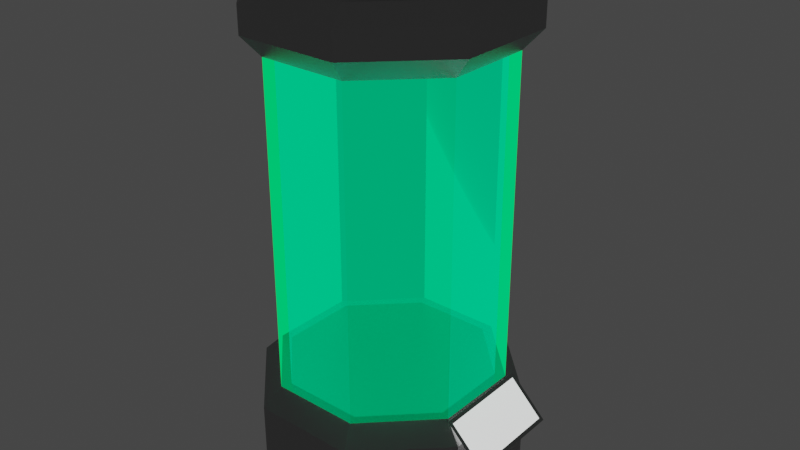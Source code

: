 # Source: specimen_tank.blend  (saved by Blender 2.93.20; exported with 4.5.12 LTS)
import bpy
from mathutils import Matrix  # noqa: F401  (used for matrix-valued properties, if any)

bpy.ops.wm.read_factory_settings(use_empty=True)
scene = bpy.context.scene
scene.name = 'Scene'

# ---- collections
col_collection = bpy.data.collections.new('Collection'); scene.collection.children.link(col_collection)

# ---- materials (node trees are filled in below, after node groups)
mat_metal = bpy.data.materials.new('Metal')
mat_metal.use_transparent_shadow = False
mat_glass = bpy.data.materials.new('Glass')
mat_glass.surface_render_method = 'BLENDED'
mat_glass.blend_method = 'BLEND'
mat_glass.use_transparent_shadow = False
mat_glow = bpy.data.materials.new('Glow')
mat_glow.use_transparent_shadow = False
mat_screen = bpy.data.materials.new('Screen')
mat_screen.use_transparent_shadow = False

# ---- material node trees
mat_metal.use_nodes = True; mat_metal.node_tree.nodes.clear()
_N = mat_metal.node_tree.nodes; _L = mat_metal.node_tree.links
n0 = _N.new('ShaderNodeBsdfPrincipled'); n0.name = 'Principled BSDF'; n0.location = (10, 300)
n0.distribution = 'GGX'
n0.subsurface_method = 'BURLEY'
n0.inputs[0].default_value = (0.4, 0.4, 0.4, 1.0)
n0.inputs[1].default_value = 1.0
n0.inputs[2].default_value = 0.4883
n0.inputs[3].default_value = 1.45
n0.inputs[13].default_value = 0.0
n0.inputs[27].default_value = (0.0, 0.0, 0.0, 1.0)
n0.inputs[28].default_value = 1.0
n1 = _N.new('ShaderNodeOutputMaterial'); n1.name = 'Material Output'; n1.location = (300, 300)
_L.new(n0.outputs[0], n1.inputs[0])
n1.is_active_output = True
mat_glass.use_nodes = True; mat_glass.node_tree.nodes.clear()
_N = mat_glass.node_tree.nodes; _L = mat_glass.node_tree.links
n0 = _N.new('ShaderNodeOutputMaterial'); n0.name = 'Material Output'; n0.location = (300, 300)
n1 = _N.new('ShaderNodeMixShader'); n1.name = 'Mix Shader'; n1.location = (141, 171)
n2 = _N.new('ShaderNodeBsdfTransparent'); n2.name = 'Transparent BSDF'; n2.location = (-146, 275)
n2.inputs[0].default_value = (0.0, 0.303, 0.08104, 1.0)
n3 = _N.new('ShaderNodeFresnel'); n3.name = 'Fresnel'; n3.location = (-642, 181)
n3.inputs[0].default_value = 1.45
n4 = _N.new('ShaderNodeMath'); n4.name = 'Math'; n4.location = (-398, 99)
n4.inputs[1].default_value = 1.4
n4.inputs[2].default_value = 0.0
n5 = _N.new('ShaderNodeEmission'); n5.name = 'Emission'; n5.location = (-141, 167)
n5.inputs[0].default_value = (0.0, 1.0, 0.5231, 1.0)
_L.new(n3.outputs[0], n4.inputs[0])
_L.new(n4.outputs[0], n5.inputs[1])
_L.new(n5.outputs[0], n1.inputs[2])
_L.new(n2.outputs[0], n1.inputs[1])
_L.new(n1.outputs[0], n0.inputs[0])
_L.new(n3.outputs[0], n1.inputs[0])
n0.is_active_output = True
mat_glow.use_nodes = True; mat_glow.node_tree.nodes.clear()
_N = mat_glow.node_tree.nodes; _L = mat_glow.node_tree.links
n0 = _N.new('ShaderNodeEmission'); n0.name = 'Emission'; n0.location = (15, 165)
n0.inputs[0].default_value = (0.3021, 0.9033, 1.0, 1.0)
n0.inputs[1].default_value = 3.5
n1 = _N.new('ShaderNodeOutputMaterial'); n1.name = 'Material Output'; n1.location = (584, 272)
n2 = _N.new('ShaderNodeBsdfTransparent'); n2.name = 'Transparent BSDF'; n2.location = (-235, 327)
n2.inputs[0].default_value = (0.6059, 0.8057, 1.0, 1.0)
n3 = _N.new('ShaderNodeMixShader'); n3.name = 'Mix Shader'; n3.location = (398, 268)
n4 = _N.new('ShaderNodeMath'); n4.name = 'Math'; n4.location = (74, 313)
n4.operation = 'MULTIPLY'
n4.inputs[2].default_value = 0.0
_L.new(n0.outputs[0], n3.inputs[2])
_L.new(n3.outputs[0], n1.inputs[0])
_L.new(n4.outputs[0], n3.inputs[0])
_L.new(n2.outputs[0], n3.inputs[1])
n1.is_active_output = True
mat_screen.use_nodes = True; mat_screen.node_tree.nodes.clear()
_N = mat_screen.node_tree.nodes; _L = mat_screen.node_tree.links
n0 = _N.new('ShaderNodeBsdfPrincipled'); n0.name = 'Principled BSDF'; n0.location = (10, 300)
n0.distribution = 'GGX'
n0.subsurface_method = 'BURLEY'
n0.inputs[0].default_value = (1.0, 1.0, 1.0, 1.0)
n0.inputs[3].default_value = 1.45
n0.inputs[28].default_value = 1.0
n1 = _N.new('ShaderNodeOutputMaterial'); n1.name = 'Material Output'; n1.location = (300, 300)
_L.new(n0.outputs[0], n1.inputs[0])
n1.is_active_output = True

# ---- world
world_world = bpy.data.worlds.new('World'); scene.world = world_world
world_world.use_nodes = True; world_world.node_tree.nodes.clear()
_N = world_world.node_tree.nodes; _L = world_world.node_tree.links
n0 = _N.new('ShaderNodeOutputWorld'); n0.name = 'World Output'; n0.location = (300, 300)
n1 = _N.new('ShaderNodeBackground'); n1.name = 'Background'; n1.location = (10, 300)
n1.inputs[0].default_value = (0.05088, 0.05088, 0.05088, 1.0)
_L.new(n1.outputs[0], n0.inputs[0])
n0.is_active_output = True
world_world.color = (0.05088, 0.05088, 0.05088)
world_world.use_sun_shadow = False
world_world.sun_shadow_jitter_overblur = 0.0

# ---- meshes
me_cylinder = bpy.data.meshes.new('Cylinder')
me_cylinder.from_pydata([(0.5625, 1.323, -0.1741), (1.334, 0.5381, -0.1741), (1.323, -0.5625, -0.1741), (0.5381, -1.334, -0.1741), (-0.5625, -1.323, -0.1741), (-1.334, -0.5381, -0.1741), (-1.323, 0.5625, -0.1741), (-0.5381, 1.334, -0.1741), (0.4841, 1.139, 0.9691), (0.5625, 1.323, 0.7697), (1.148, 0.4631, 0.9691), (1.334, 0.5381, 0.7697), (1.139, -0.4841, 0.9691), (1.323, -0.5625, 0.7697), (0.4631, -1.148, 0.9691), (0.5381, -1.334, 0.7697), (-0.4841, -1.139, 0.9691), (-0.5625, -1.323, 0.7697), (-1.148, -0.4631, 0.9691), (-1.334, -0.5381, 0.7697), (-1.139, 0.4841, 0.9691), (-1.323, 0.5625, 0.7697), (-0.4631, 1.148, 0.9691), (-0.5381, 1.334, 0.7697), (0.4841, 1.139, 4.442), (1.148, 0.4631, 4.442), (1.139, -0.4841, 4.442), (0.4631, -1.148, 4.442), (-0.4841, -1.139, 4.442), (-1.148, -0.4631, 4.442), (-1.139, 0.4841, 4.442), (-0.4631, 1.148, 4.442), (0.5624, 1.323, 4.663), (1.333, 0.5379, 4.663), (1.323, -0.5624, 4.663), (0.5379, -1.333, 4.663), (-0.5624, -1.323, 4.663), (-1.333, -0.5379, 4.663), (-1.323, 0.5624, 4.663), (-0.5379, 1.333, 4.663), (0.5624, 1.323, 4.941), (1.333, 0.5379, 4.941), (1.323, -0.5624, 4.941), (0.5379, -1.333, 4.941), (-0.5624, -1.323, 4.941), (-1.333, -0.5379, 4.941), (-1.323, 0.5624, 4.941), (-0.5379, 1.333, 4.941), (0.4721, 1.111, 5.094), (1.119, 0.4515, 5.094), (1.111, -0.4721, 5.094), (0.4515, -1.119, 5.094), (-0.4721, -1.111, 5.094), (-1.119, -0.4515, 5.094), (-1.111, 0.4721, 5.094), (-0.4515, 1.119, 5.094), (0.3747, 0.8815, 5.094), (0.8882, 0.3584, 5.094), (0.8815, -0.3747, 5.094), (0.3584, -0.8882, 5.094), (-0.3747, -0.8815, 5.094), (-0.8882, -0.3584, 5.094), (-0.8815, 0.3747, 5.094), (-0.3584, 0.8882, 5.094), (0.257, 0.6046, 5.283), (0.6092, 0.2458, 5.283), (0.6046, -0.257, 5.283), (0.2458, -0.6092, 5.283), (-0.257, -0.6046, 5.283), (-0.6092, -0.2458, 5.283), (-0.6046, 0.257, 5.283), (-0.2458, 0.6092, 5.283), (1.183, -0.5434, 0.984), (1.589, -0.5434, 0.5776), (1.183, 0.5434, 0.984), (1.589, 0.5434, 0.5776), (1.211, 0.503, 0.9554), (1.211, -0.503, 0.9554), (1.561, -0.503, 0.6062), (1.561, 0.503, 0.6062)], [], [(11, 13, 2, 1), (13, 15, 3, 2), (15, 17, 4, 3), (17, 19, 5, 4), (19, 21, 6, 5), (21, 23, 7, 6), (0, 1, 2, 3, 4, 5, 6, 7), (13, 11, 10, 12), (15, 13, 12, 14), (17, 15, 14, 16), (19, 17, 16, 18), (21, 19, 18, 20), (23, 21, 20, 22), (9, 11, 1, 0), (30, 38, 39, 31), (29, 28, 36, 37), (28, 27, 35, 36), (25, 24, 32, 33), (31, 39, 32, 24), (26, 25, 33, 34), (30, 29, 37, 38), (27, 26, 34, 35), (32, 40, 41, 33), (32, 39, 47, 40), (37, 36, 44, 45), (34, 33, 41, 42), (38, 37, 45, 46), (35, 34, 42, 43), (39, 38, 46, 47), (36, 35, 43, 44), (42, 41, 49, 50), (46, 45, 53, 54), (49, 57, 58, 50), (43, 42, 50, 51), (47, 46, 54, 55), (44, 43, 51, 52), (41, 40, 48, 49), (44, 52, 53, 45), (47, 55, 48, 40), (61, 69, 70, 62), (54, 53, 61, 62), (51, 50, 58, 59), (55, 54, 62, 63), (52, 51, 59, 60), (49, 48, 56, 57), (52, 60, 61, 53), (55, 63, 56, 48), (59, 58, 66, 67), (63, 62, 70, 71), (60, 59, 67, 68), (57, 56, 64, 65), (61, 60, 68, 69), (63, 71, 64, 56), (58, 57, 65, 66), (11, 9, 8, 10), (64, 71, 70, 69, 68, 67, 66, 65), (23, 9, 0, 7), (24, 25, 26, 27, 28, 29, 30, 31), (8, 22, 20, 18, 16, 14, 12, 10), (9, 23, 22, 8), (77, 78, 79, 76), (77, 76, 74, 72), (78, 77, 72, 73), (79, 78, 73, 75), (76, 79, 75, 74)])
me_cylinder.polygons.foreach_set('material_index', [0, 0, 0, 0, 0, 0, 0, 0, 0, 0, 0, 0, 0, 0, 0, 0, 0, 0, 0, 0, 0, 0, 0, 0, 0, 0, 0, 0, 0, 0, 0, 0, 0, 0, 0, 0, 0, 0, 0, 0, 0, 0, 0, 0, 0, 0, 0, 0, 0, 0, 0, 0, 0, 0, 0, 0, 0, 0, 0, 0, 3, 0, 0, 0, 0])
_uv = me_cylinder.uv_layers.new(name='UVMap')
_uv.uv.foreach_set('vector', [0.6455, 0.3325, 0.6455, 0.2218, 0.7405, 0.2218, 0.7405, 0.3325, 0.6455, 0.2218, 0.6455, 0.111, 0.7405, 0.111, 0.7405, 0.2218, 0.6455, 0.111, 0.6455, 0.0002952, 0.7405, 0.0002952, 0.7405, 0.111, 0.6455, 0.8862, 0.6455, 0.7755, 0.7405, 0.7755, 0.7405, 0.8862, 0.6455, 0.7755, 0.6455, 0.6647, 0.7405, 0.6647, 0.7405, 0.7755, 0.6455, 0.6647, 0.6455, 0.554, 0.7405, 0.554, 0.7405, 0.6647, 0.0786, 0.6995, 0.0002952, 0.6212, 0.0002953, 0.5105, 0.0786, 0.4322, 0.1893, 0.4322, 0.2677, 0.5105, 0.2677, 0.6212, 0.1893, 0.6995, 0.4324, 0.3856, 0.3511, 0.3104, 0.3754, 0.2956, 0.4453, 0.3603, 0.541, 0.4073, 0.4324, 0.3856, 0.4453, 0.3603, 0.5388, 0.379, 0.6449, 0.3692, 0.541, 0.4073, 0.5388, 0.379, 0.6282, 0.3461, 0.541, 0.0002952, 0.6449, 0.03848, 0.6282, 0.06152, 0.5388, 0.02865, 0.4324, 0.02201, 0.541, 0.0002952, 0.5388, 0.02865, 0.4453, 0.04734, 0.3511, 0.09723, 0.4324, 0.02201, 0.4453, 0.04734, 0.3754, 0.1121, 0.6455, 0.4433, 0.6455, 0.3325, 0.7405, 0.3325, 0.7405, 0.4433, 0.05476, 0.3081, 0.02871, 0.3229, 0.0002952, 0.2159, 0.0303, 0.2159, 0.1217, 0.3759, 0.2135, 0.4016, 0.2131, 0.4316, 0.1065, 0.4018, 0.2135, 0.4016, 0.3059, 0.3784, 0.3205, 0.4046, 0.2131, 0.4316, 0.1217, 0.05598, 0.05476, 0.1238, 0.02871, 0.1089, 0.1065, 0.03013, 0.0303, 0.2159, 0.0002952, 0.2159, 0.02871, 0.1089, 0.05476, 0.1238, 0.2135, 0.03029, 0.1217, 0.05598, 0.1065, 0.03013, 0.2131, 0.0002952, 0.05476, 0.3081, 0.1217, 0.3759, 0.1065, 0.4018, 0.02871, 0.3229, 0.3059, 0.05353, 0.2135, 0.03029, 0.2131, 0.0002952, 0.3205, 0.02729, 0.9717, 0.5539, 0.9997, 0.5539, 0.9997, 0.6646, 0.9717, 0.6646, 0.9717, 0.5539, 0.9717, 0.4431, 0.9997, 0.4431, 0.9997, 0.5539, 0.9717, 0.2217, 0.9717, 0.111, 0.9997, 0.111, 0.9997, 0.2217, 0.9717, 0.7753, 0.9717, 0.6646, 0.9997, 0.6646, 0.9997, 0.7753, 0.9717, 0.3324, 0.9717, 0.2217, 0.9997, 0.2217, 0.9997, 0.3324, 0.9717, 0.886, 0.9717, 0.7753, 0.9997, 0.7753, 0.9997, 0.886, 0.9717, 0.4431, 0.9717, 0.3324, 0.9997, 0.3324, 0.9997, 0.4431, 0.9717, 0.111, 0.9717, 0.0002952, 0.9997, 0.0002952, 0.9997, 0.111, 0.5585, 0.7365, 0.4479, 0.7423, 0.4554, 0.7154, 0.5482, 0.7105, 0.3564, 0.4702, 0.4479, 0.4079, 0.4554, 0.4348, 0.3786, 0.487, 0.8068, 0.4554, 0.8164, 0.4322, 0.8901, 0.4322, 0.8997, 0.4554, 0.6431, 0.665, 0.5585, 0.7365, 0.5482, 0.7105, 0.6192, 0.6506, 0.3211, 0.5751, 0.3564, 0.4702, 0.3786, 0.487, 0.3489, 0.5751, 0.5585, 0.4137, 0.6431, 0.4852, 0.6192, 0.4996, 0.5482, 0.4396, 0.4479, 0.7423, 0.3564, 0.68, 0.3786, 0.6632, 0.4554, 0.7154, 0.5585, 0.4137, 0.5482, 0.4396, 0.4554, 0.4348, 0.4479, 0.4079, 0.3211, 0.5751, 0.3489, 0.5751, 0.3786, 0.6632, 0.3564, 0.68, 0.8266, 0.4559, 0.8355, 0.4906, 0.7932, 0.5184, 0.7649, 0.4964, 0.8068, 0.231, 0.8997, 0.231, 0.8901, 0.2541, 0.8164, 0.2541, 0.9654, 0.3896, 0.8997, 0.4554, 0.8901, 0.4322, 0.9423, 0.3801, 0.7411, 0.2967, 0.8068, 0.231, 0.8164, 0.2541, 0.7642, 0.3063, 0.9654, 0.2967, 0.9654, 0.3896, 0.9423, 0.3801, 0.9423, 0.3063, 0.8068, 0.4554, 0.7411, 0.3896, 0.7642, 0.3801, 0.8164, 0.4322, 0.9654, 0.2967, 0.9423, 0.3063, 0.8901, 0.2541, 0.8997, 0.231, 0.7411, 0.2967, 0.7642, 0.3063, 0.7642, 0.3801, 0.7411, 0.3896, 0.9547, 0.6211, 0.9001, 0.6707, 0.8859, 0.6379, 0.9233, 0.6039, 0.7411, 0.5662, 0.7649, 0.4964, 0.7932, 0.5184, 0.7768, 0.5662, 0.9001, 0.4617, 0.9547, 0.5113, 0.9233, 0.5286, 0.8859, 0.4945, 0.8266, 0.6765, 0.7649, 0.636, 0.7932, 0.6141, 0.8355, 0.6419, 0.8266, 0.4559, 0.9001, 0.4617, 0.8859, 0.4945, 0.8355, 0.4906, 0.7411, 0.5662, 0.7768, 0.5662, 0.7932, 0.6141, 0.7649, 0.636, 0.9001, 0.6707, 0.8266, 0.6765, 0.8355, 0.6419, 0.8859, 0.6379, 0.3511, 0.3104, 0.3211, 0.2038, 0.3495, 0.2038, 0.3754, 0.2956, 0.8274, 0.7992, 0.7768, 0.7992, 0.7411, 0.7635, 0.7411, 0.7129, 0.7768, 0.6771, 0.8274, 0.6771, 0.8632, 0.7129, 0.8632, 0.7635, 0.6455, 0.554, 0.6455, 0.4433, 0.7405, 0.4433, 0.7405, 0.554, 0.163, 0.7001, 0.2304, 0.7675, 0.2304, 0.8628, 0.163, 0.9302, 0.06769, 0.9302, 0.0002952, 0.8628, 0.0002952, 0.7675, 0.06769, 0.7001, 0.9038, 0.0002952, 0.9712, 0.06769, 0.9712, 0.163, 0.9038, 0.2304, 0.8084, 0.2304, 0.7411, 0.163, 0.7411, 0.06769, 0.8084, 0.0002952, 0.3211, 0.2038, 0.3511, 0.09723, 0.3754, 0.1121, 0.3495, 0.2038, 0.431, 0.7925, 0.431, 0.7428, 0.5322, 0.7428, 0.5322, 0.7925, 0.3251, 0.7966, 0.4263, 0.7966, 0.4304, 0.8007, 0.3211, 0.8007, 0.3251, 0.7469, 0.3251, 0.7966, 0.3211, 0.8007, 0.3211, 0.7428, 0.4263, 0.7469, 0.3251, 0.7469, 0.3211, 0.7428, 0.4304, 0.7428, 0.4263, 0.7966, 0.4263, 0.7469, 0.4304, 0.7428, 0.4304, 0.8007])
me_cylinder.materials.append(mat_metal)
me_cylinder.materials.append(mat_glass)
me_cylinder.materials.append(mat_glow)
me_cylinder.materials.append(mat_screen)
me_cylinder.use_remesh_fix_poles = True
me_cylinder.use_remesh_preserve_attributes = False
me_cylinder.update()
me_cylinder_001 = bpy.data.meshes.new('Cylinder.001')
me_cylinder_001.from_pydata([(0.4841, 1.139, 0.9691), (1.148, 0.4631, 0.9691), (1.139, -0.4841, 0.9691), (0.4631, -1.148, 0.9691), (-0.4841, -1.139, 0.9691), (-1.148, -0.4631, 0.9691), (-1.139, 0.4841, 0.9691), (-0.4631, 1.148, 0.9691), (0.4841, 1.139, 4.442), (1.148, 0.4631, 4.442), (1.139, -0.4841, 4.442), (0.4631, -1.148, 4.442), (-0.4841, -1.139, 4.442), (-1.148, -0.4631, 4.442), (-1.139, 0.4841, 4.442), (-0.4631, 1.148, 4.442)], [], [(2, 1, 9, 10), (3, 11, 12, 4), (1, 0, 8, 9), (4, 12, 13, 5), (2, 10, 11, 3), (0, 7, 15, 8), (7, 6, 14, 15), (5, 13, 14, 6)])
me_cylinder_001.polygons.foreach_set('material_index', [1, 1, 1, 1, 1, 1, 1, 1])
_uv = me_cylinder_001.uv_layers.new(name='UVMap')
_uv.uv.foreach_set('vector', [0.9727, 0.7358, 0.8547, 0.7358, 0.8547, 0.3029, 0.9727, 0.3029, 0.1463, 0.7358, 0.1463, 0.3029, 0.2643, 0.3029, 0.2643, 0.7358, 0.8547, 0.7358, 0.7366, 0.7358, 0.7366, 0.3029, 0.8547, 0.3029, 0.2643, 0.7358, 0.2643, 0.3029, 0.3824, 0.3029, 0.3824, 0.7358, 0.02819, 0.7358, 0.02819, 0.3029, 0.1463, 0.3029, 0.1463, 0.7358, 0.7366, 0.7358, 0.6185, 0.7358, 0.6185, 0.3029, 0.7366, 0.3029, 0.6185, 0.7358, 0.5005, 0.7358, 0.5005, 0.3029, 0.6185, 0.3029, 0.3824, 0.7358, 0.3824, 0.3029, 0.5005, 0.3029, 0.5005, 0.7358])
me_cylinder_001.materials.append(mat_metal)
me_cylinder_001.materials.append(mat_glass)
me_cylinder_001.materials.append(mat_glow)
me_cylinder_001.materials.append(mat_screen)
me_cylinder_001.use_remesh_fix_poles = True
me_cylinder_001.use_remesh_preserve_attributes = False
me_cylinder_001.update()
me_cylinder_002 = bpy.data.meshes.new('Cylinder.002')
me_cylinder_002.from_pydata([(0.4405, 1.036, 0.9093), (1.044, 0.4213, 0.9093), (1.036, -0.4405, 0.9093), (0.4213, -1.044, 0.9093), (-0.4405, -1.036, 0.9093), (-1.044, -0.4213, 0.9093), (-1.036, 0.4405, 0.9093), (-0.4213, 1.044, 0.9093), (0.4405, 1.036, 4.502), (1.044, 0.4213, 4.502), (1.036, -0.4405, 4.502), (0.4213, -1.044, 4.502), (-0.4405, -1.036, 4.502), (-1.044, -0.4213, 4.502), (-1.036, 0.4405, 4.502), (-0.4213, 1.044, 4.502)], [], [(3, 11, 10, 2), (1, 9, 8, 0), (4, 12, 11, 3), (0, 8, 15, 7), (5, 13, 12, 4), (6, 14, 13, 5), (7, 15, 14, 6), (2, 10, 9, 1)])
me_cylinder_002.polygons.foreach_set('material_index', [2, 2, 2, 2, 2, 2, 2, 2])
_uv = me_cylinder_002.uv_layers.new(name='UVMap')
_uv.uv.foreach_set('vector', [0.8616, 0.7579, 0.8616, 0.2545, 0.9823, 0.2545, 0.9823, 0.7579, 0.137, 0.7579, 0.137, 0.2545, 0.2578, 0.2545, 0.2578, 0.7579, 0.7408, 0.7579, 0.7408, 0.2545, 0.8616, 0.2545, 0.8616, 0.7579, 0.2578, 0.7579, 0.2578, 0.2545, 0.3785, 0.2545, 0.3785, 0.7579, 0.6201, 0.7579, 0.6201, 0.2545, 0.7408, 0.2545, 0.7408, 0.7579, 0.4993, 0.7579, 0.4993, 0.2545, 0.6201, 0.2545, 0.6201, 0.7579, 0.3785, 0.7579, 0.3785, 0.2545, 0.4993, 0.2545, 0.4993, 0.7579, 0.01628, 0.7579, 0.01628, 0.2545, 0.137, 0.2545, 0.137, 0.7579])
me_cylinder_002.materials.append(mat_metal)
me_cylinder_002.materials.append(mat_glass)
me_cylinder_002.materials.append(mat_glow)
me_cylinder_002.materials.append(mat_screen)
me_cylinder_002.use_remesh_fix_poles = True
me_cylinder_002.use_remesh_preserve_attributes = False
me_cylinder_002.update()

# ---- objects
ob_tank = bpy.data.objects.new('Tank', me_cylinder)
ob_outer_field = bpy.data.objects.new('Outer Field', me_cylinder_001)
ob_inner_field = bpy.data.objects.new('Inner Field', me_cylinder_002)

# ---- transforms, parenting, visibility, modifiers, constraints
ob_tank.location = (0.0, 0.0, 0.0)
ob_outer_field.location = (0.0, 0.0, 0.0)
ob_inner_field.location = (0.0, 0.0, 0.0)

# ---- collection membership
col_collection.objects.link(ob_tank)
col_collection.objects.link(ob_outer_field)
col_collection.objects.link(ob_inner_field)

# ---- scene / render settings (as saved in the file)
scene.frame_start = 1; scene.frame_end = 250; scene.frame_set(47)
scene.render.engine = 'BLENDER_EEVEE_NEXT'
scene.cycles.use_denoising = False
scene.cycles.samples = 128
scene.cycles.sampling_pattern = 'TABULATED_SOBOL'
scene.cycles.use_adaptive_sampling = False
scene.cycles.use_light_tree = False
scene.view_settings.view_transform = 'Filmic'
bpy.context.view_layer.update()

# ---- added for rendering (the .blend has no active camera): camera
cam_auto = bpy.data.cameras.new('AutoCamera')
cam_auto.lens = 50.0
cam_auto.sensor_width = 36.0
cam_auto.clip_end = 1000.0
ob_auto_camera = bpy.data.objects.new('AutoCamera', cam_auto)
scene.collection.objects.link(ob_auto_camera)
ob_auto_camera.location = (6.36469, -7.4843, 7.54421)
ob_auto_camera.rotation_euler = (1.09748, -7.21219e-08, 0.694738)
scene.camera = ob_auto_camera
bpy.context.view_layer.update()
